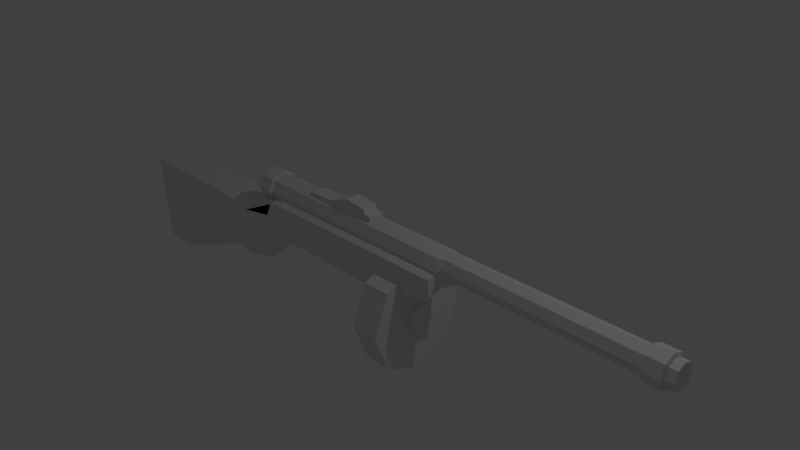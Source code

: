 # Source: suomikp.blend  (saved by Blender 2.71.0; exported with 4.5.12 LTS)
import bpy
from mathutils import Matrix  # noqa: F401  (used for matrix-valued properties, if any)

bpy.ops.wm.read_factory_settings(use_empty=True)
scene = bpy.context.scene
scene.name = 'Scene'

# ---- collections
col_collection_1 = bpy.data.collections.new('Collection 1'); scene.collection.children.link(col_collection_1)

# ---- materials (node trees are filled in below, after node groups)
mat_material = bpy.data.materials.new('Material')
mat_material.alpha_threshold = 0.0
mat_material.use_transparent_shadow = False
mat_material.roughness = 0.5
mat_material.line_color = (0.0, 0.0, 0.0, 1.0)

# ---- material node trees

# ---- world
world_world = bpy.data.worlds.new('World'); scene.world = world_world
world_world.color = (0.05088, 0.05088, 0.05088)
world_world.use_sun_shadow = False
world_world.sun_shadow_jitter_overblur = 0.0
world_world.cycles.sampling_method = 'MANUAL'
world_world.cycles.sample_map_resolution = 256

# ---- cameras
cam_camera = bpy.data.cameras.new('Camera')
cam_camera.clip_end = 100.0
cam_camera.lens = 35.0
cam_camera.sensor_width = 32.0
cam_camera.sensor_height = 18.0
cam_camera.ortho_scale = 7.314
cam_camera.dof.focus_distance = 0.0
cam_camera.dof.aperture_fstop = 128.0

# ---- lights
light_lamp = bpy.data.lights.new('Lamp', 'POINT')
light_lamp.transmission_factor = 0.0
light_lamp.cutoff_distance = 30.0
light_lamp.energy = 100.0
light_lamp.shadow_buffer_clip_start = 1.001
light_lamp.shadow_soft_size = 0.1
light_lamp.shadow_maximum_resolution = 0.006
light_lamp.use_absolute_resolution = True
light_lamp.cycles.use_multiple_importance_sampling = False

# ---- meshes
me_cube = bpy.data.meshes.new('Cube')
me_cube.from_pydata([(-0.2999, -0.2363, 0.2985), (-0.2999, -0.24, -1.293), (-0.2999, 0.2553, 0.2985), (-0.2999, 0.2442, -1.293), (-0.2999, -0.3854, -1.765), (-0.2999, 0.2405, -1.608), (-0.2999, -0.7544, -2.264), (-0.2999, 0.2035, -1.819), (-0.2999, -0.09581, -2.46), (-0.2999, 0.003916, -1.911), (-0.2999, -0.7915, -2.457), (-0.2999, -0.01332, -2.838), (-0.2999, -0.7031, -2.689), (-0.2999, -0.006294, -3.56), (-0.2999, -1.203, -4.332), (-0.2999, -0.003995, -4.31), (-0.2999, -1.347, -4.801), (-0.2091, -0.1772, -4.956), (-0.2999, -0.001227, -4.9), (-0.2091, -1.163, -4.883), (0.1199, 0.2608, 1.365), (0.1685, 0.3782, 1.365), (0.2083, 0.3448, -1.875), (0.2083, 0.3448, 1.305), (0.1481, 0.1993, -1.875), (0.1481, 0.1993, 1.29), (0.002536, 0.139, -1.875), (0.002539, 0.139, 1.29), (-0.143, 0.1993, -1.875), (-0.143, 0.1993, 1.29), (-0.2033, 0.3448, -1.875), (-0.2033, 0.3448, 1.305), (-0.143, 0.4903, -1.875), (-0.143, 0.4903, 1.305), (0.002535, 0.5506, -1.875), (0.002538, 0.5506, 1.305), (0.1481, 0.4903, -1.875), (0.1481, 0.4903, 1.305), (0.002539, 0.2122, 1.365), (-0.1148, 0.2608, 1.365), (-0.1634, 0.3782, 1.365), (-0.1148, 0.4955, 1.365), (0.002538, 0.5441, 1.365), (0.1199, 0.4955, 1.365), (0.1199, 0.2608, 4.019), (0.1685, 0.3782, 4.019), (0.002542, 0.2122, 4.019), (-0.1148, 0.2608, 4.019), (-0.1634, 0.3782, 4.019), (-0.1148, 0.4955, 4.019), (0.002541, 0.5441, 4.019), (0.1199, 0.4955, 4.019), (0.1551, 0.2256, 4.032), (0.2183, 0.3782, 4.032), (0.002542, 0.1625, 4.032), (-0.15, 0.2256, 4.032), (-0.2132, 0.3782, 4.032), (-0.15, 0.5307, 4.032), (0.002541, 0.5939, 4.032), (0.1551, 0.5307, 4.032), (0.1551, 0.2256, 4.262), (0.2183, 0.3782, 4.262), (0.002542, 0.1625, 4.262), (-0.15, 0.2256, 4.262), (-0.2132, 0.3782, 4.262), (-0.15, 0.5307, 4.262), (0.002541, 0.5939, 4.262), (0.1551, 0.5307, 4.262), (0.1191, 0.2616, 4.277), (0.1674, 0.3782, 4.277), (0.002542, 0.2133, 4.277), (-0.1141, 0.2616, 4.277), (-0.1624, 0.3782, 4.277), (-0.1141, 0.4948, 4.277), (0.002541, 0.5431, 4.277), (0.1191, 0.4948, 4.277), (0.1191, 0.2616, 4.38), (0.1674, 0.3782, 4.38), (0.002542, 0.2133, 4.38), (-0.1141, 0.2616, 4.38), (-0.1624, 0.3782, 4.38), (-0.1141, 0.4948, 4.38), (0.002541, 0.5431, 4.38), (0.1191, 0.4948, 4.38), (-0.2999, -0.217, 0.3101), (-0.2999, 0.2574, 0.324), (-0.2999, -0.04806, 1.214), (-0.2999, 0.2596, 0.7991), (-0.2999, 0.02039, 1.29), (-0.2999, 0.2596, 1.293), (0.1772, 0.1702, -1.892), (0.2495, 0.3448, -1.892), (0.722, -0.5902, 0.407), (0.722, -0.5902, 0.8068), (0.5113, -1.133, 0.407), (0.5113, -1.133, 0.8068), (0.00254, -1.358, 0.407), (0.002541, -1.358, 0.8068), (-0.5062, -1.133, 0.407), (-0.5062, -1.133, 0.8068), (-0.7169, -0.5902, 0.407), (-0.7169, -0.5902, 0.8068), (-0.5062, -0.04729, 0.407), (-0.5062, -0.04729, 0.8068), (0.002538, 0.1776, 0.407), (0.002538, 0.1776, 0.8068), (0.5113, -0.04729, 0.407), (0.5113, -0.04729, 0.8068), (0.002536, 0.09786, -1.892), (-0.1721, 0.1702, -1.892), (-0.2444, 0.3448, -1.892), (-0.1721, 0.5194, -1.892), (0.002535, 0.5918, -1.892), (0.1772, 0.5194, -1.892), (0.1772, 0.1702, -2.137), (0.2495, 0.3448, -2.137), (0.002536, 0.09786, -2.137), (-0.1721, 0.1702, -2.137), (-0.2444, 0.3448, -2.137), (-0.1721, 0.5194, -2.137), (0.002535, 0.5918, -2.137), (0.1772, 0.5194, -2.137), (0.1422, 0.2051, -2.151), (0.2001, 0.3448, -2.151), (0.002536, 0.1473, -2.151), (-0.1372, 0.2051, -2.151), (-0.195, 0.3448, -2.151), (-0.1372, 0.4845, -2.151), (0.002535, 0.5424, -2.151), (0.1422, 0.4845, -2.151), (-0.1059, 0.5003, -1.108), (0.1109, 0.5003, -1.108), (0.1109, 0.5003, 0.06417), (-0.1059, 0.5003, 0.06417), (-0.1059, 0.5608, -1.108), (0.1109, 0.5608, -1.108), (0.1109, 0.5785, 0.06417), (-0.1059, 0.5785, 0.06417), (0.1109, 0.5689, -0.7021), (0.1109, 0.6944, -0.3705), (0.1109, 0.6574, -0.05821), (0.1109, 0.5003, -0.05982), (0.1109, 0.5003, -0.3705), (0.1109, 0.5003, -0.7037), (-0.1059, 0.6574, -0.05821), (-0.1059, 0.6944, -0.3705), (-0.1059, 0.5689, -0.7021), (-0.1059, 0.5003, -0.7037), (-0.1059, 0.5003, -0.3705), (-0.1059, 0.5003, -0.05982), (0.1109, 0.5938, -0.03242), (-0.1059, 0.5003, -0.03162), (0.1109, 0.5003, -0.03162), (-0.1059, 0.5938, -0.03242), (0.2895, -0.2363, 0.2985), (0.2895, -0.24, -1.293), (0.2895, 0.2553, 0.2985), (0.2895, 0.2442, -1.293), (0.2895, -0.3854, -1.765), (0.2895, 0.2405, -1.608), (0.2895, -0.7544, -2.264), (0.2895, 0.2035, -1.819), (0.2895, -0.09581, -2.46), (0.2895, 0.003917, -1.911), (0.2895, -0.7915, -2.457), (0.2895, -0.01332, -2.838), (0.2895, -0.7031, -2.689), (0.2895, -0.006294, -3.56), (0.2895, -1.203, -4.332), (0.2895, -0.003994, -4.31), (0.2895, -1.347, -4.801), (0.1987, -0.1772, -4.956), (0.2895, -0.001226, -4.9), (0.1987, -1.163, -4.883), (0.2895, -0.217, 0.3101), (0.2895, 0.2574, 0.324), (0.2895, -0.04805, 1.214), (0.2895, 0.2596, 0.7991), (0.2895, 0.02039, 1.29), (0.2895, 0.2596, 1.293), (-0.005206, -0.2417, 0.2985), (-0.005206, -0.217, 0.3101), (-0.005208, 0.04392, -2.838), (-0.005209, 0.05293, -3.56), (-0.00521, 0.05588, -4.31), (-0.00521, 0.05942, -4.9), (-0.005208, 0.3738, -1.293), (-0.005208, 0.3691, -1.608), (-0.005208, 0.388, 0.2985), (-0.005207, -0.9529, -2.457), (-0.005206, -0.9055, -2.264), (-0.005207, 0.3935, 1.293), (-0.005207, 0.3935, 0.7991), (-0.00521, -0.1661, -4.956), (-0.005208, -1.429, -4.883), (-0.005205, -0.0005679, 1.214), (-0.005207, 0.06601, -1.911), (-0.005208, -0.06174, -2.46), (-0.005208, 0.3217, -1.819), (-0.005208, 0.3908, 0.324), (-0.005207, -0.4327, -1.765), (-0.005207, -0.2464, -1.293), (-0.005207, -0.8397, -2.689), (-0.005208, -1.664, -4.801), (-0.005207, -1.481, -4.332), (-0.005205, 0.08712, 1.29), (0.1952, -0.5902, 0.407), (0.138, -0.7376, 0.407), (0.138, -0.7376, 0.8068), (0.1952, -0.5902, 0.8068), (0.00254, -0.7975, 0.407), (0.00254, -0.7975, 0.8068), (-0.133, -0.7376, 0.407), (-0.133, -0.7376, 0.8068), (-0.1902, -0.5902, 0.407), (-0.1902, -0.5902, 0.8068), (-0.133, -0.4428, 0.407), (-0.133, -0.4428, 0.8068), (0.002539, -0.3829, 0.407), (0.002539, -0.3829, 0.8068), (0.138, -0.4428, 0.407), (0.138, -0.4428, 0.8068), (0.1952, -0.5902, 0.3535), (0.138, -0.7376, 0.3535), (0.138, -0.7376, 0.8604), (0.1952, -0.5902, 0.8604), (0.00254, -0.7975, 0.3535), (0.00254, -0.7975, 0.8604), (-0.133, -0.7376, 0.3535), (-0.133, -0.7376, 0.8604), (-0.1902, -0.5902, 0.3535), (-0.1902, -0.5902, 0.8604), (-0.133, -0.4428, 0.3535), (-0.133, -0.4428, 0.8604), (0.002539, -0.3829, 0.3535), (0.002539, -0.3829, 0.8604), (0.138, -0.4428, 0.3535), (0.138, -0.4428, 0.8604)], [], [(0, 2, 3, 1), (1, 3, 5, 4), (4, 5, 7, 6), (6, 7, 9, 8), (6, 8, 11, 10), (10, 11, 13, 12), (12, 13, 15, 14), (14, 15, 18, 16), (16, 18, 17, 19), (41, 40, 48, 49), (29, 27, 38, 39), (22, 23, 25, 24), (42, 41, 49, 50), (31, 29, 39, 40), (39, 38, 46, 47), (33, 31, 40, 41), (38, 20, 44, 46), (35, 33, 41, 42), (28, 29, 31, 30), (44, 45, 53, 52), (37, 35, 42, 43), (30, 31, 33, 32), (25, 23, 21, 20), (20, 21, 45, 44), (32, 33, 35, 34), (23, 37, 43, 21), (36, 37, 23, 22), (34, 35, 37, 36), (40, 39, 47, 48), (27, 25, 20, 38), (36, 22, 91, 113), (43, 42, 50, 51), (21, 43, 51, 45), (52, 53, 61, 60), (46, 44, 52, 54), (47, 46, 54, 55), (48, 47, 55, 56), (49, 48, 56, 57), (50, 49, 57, 58), (51, 50, 58, 59), (45, 51, 59, 53), (60, 61, 69, 68), (54, 52, 60, 62), (55, 54, 62, 63), (56, 55, 63, 64), (57, 56, 64, 65), (58, 57, 65, 66), (59, 58, 66, 67), (53, 59, 67, 61), (68, 69, 77, 76), (62, 60, 68, 70), (63, 62, 70, 71), (64, 63, 71, 72), (65, 64, 72, 73), (66, 65, 73, 74), (67, 66, 74, 75), (61, 67, 75, 69), (76, 77, 83, 82, 81, 80, 79, 78), (70, 68, 76, 78), (71, 70, 78, 79), (72, 71, 79, 80), (73, 72, 80, 81), (74, 73, 81, 82), (75, 74, 82, 83), (69, 75, 83, 77), (2, 0, 84, 85), (85, 84, 86, 87), (87, 86, 88, 89), (110, 111, 119, 118), (26, 28, 109, 108), (92, 93, 95, 94), (111, 112, 120, 119), (28, 30, 110, 109), (94, 95, 97, 96), (108, 109, 117, 116), (30, 32, 111, 110), (96, 97, 99, 98), (90, 108, 116, 114), (32, 34, 112, 111), (98, 99, 101, 100), (115, 114, 122, 123), (34, 36, 113, 112), (100, 101, 103, 102), (22, 24, 90, 91), (91, 90, 114, 115), (102, 103, 105, 104), (215, 213, 229, 231), (106, 107, 93, 92), (104, 105, 107, 106), (109, 110, 118, 117), (24, 26, 108, 90), (217, 215, 231, 233), (112, 113, 121, 120), (113, 91, 115, 121), (123, 122, 124, 125, 126, 127, 128, 129), (114, 116, 124, 122), (116, 117, 125, 124), (117, 118, 126, 125), (118, 119, 127, 126), (119, 120, 128, 127), (120, 121, 129, 128), (121, 115, 123, 129), (134, 135, 131, 130), (150, 136, 132, 152), (136, 137, 133, 132), (146, 134, 130, 147), (154, 155, 157, 156), (146, 138, 135, 134), (135, 138, 143, 131), (138, 139, 142, 143), (139, 140, 141, 142), (153, 144, 149, 151), (144, 145, 148, 149), (145, 146, 147, 148), (160, 164, 165, 162), (160, 162, 163, 161), (158, 160, 161, 159), (153, 150, 140, 144), (144, 140, 139, 145), (145, 139, 138, 146), (140, 150, 152, 141), (155, 158, 159, 157), (137, 153, 151, 133), (137, 136, 150, 153), (164, 166, 167, 165), (166, 168, 169, 167), (168, 170, 172, 169), (170, 173, 171, 172), (156, 175, 174, 154), (175, 177, 176, 174), (177, 179, 178, 176), (180, 154, 174, 181), (182, 165, 167, 183), (184, 169, 172, 185), (186, 157, 159, 187), (188, 156, 157, 186), (189, 164, 160, 190), (191, 179, 177, 192), (193, 171, 173, 194), (181, 174, 176, 195), (196, 163, 162, 197), (183, 167, 169, 184), (187, 159, 161, 198), (199, 175, 156, 188), (200, 158, 155, 201), (202, 166, 164, 189), (203, 170, 168, 204), (197, 162, 165, 182), (195, 176, 178, 205), (194, 173, 170, 203), (205, 178, 179, 191), (201, 155, 154, 180), (198, 161, 163, 196), (185, 172, 171, 193), (192, 177, 175, 199), (190, 160, 158, 200), (204, 168, 166, 202), (0, 180, 181, 84), (11, 182, 183, 13), (15, 184, 185, 18), (3, 186, 187, 5), (2, 188, 186, 3), (10, 189, 190, 6), (89, 191, 192, 87), (17, 193, 194, 19), (84, 181, 195, 86), (9, 196, 197, 8), (13, 183, 184, 15), (5, 187, 198, 7), (85, 199, 188, 2), (4, 200, 201, 1), (12, 202, 189, 10), (16, 203, 204, 14), (8, 197, 182, 11), (86, 195, 205, 88), (19, 194, 203, 16), (88, 205, 191, 89), (1, 201, 180, 0), (7, 198, 196, 9), (18, 185, 193, 17), (87, 192, 199, 85), (6, 190, 200, 4), (14, 204, 202, 12), (207, 206, 92, 94), (209, 208, 95, 93), (210, 207, 94, 96), (208, 211, 97, 95), (212, 210, 96, 98), (211, 213, 99, 97), (214, 212, 98, 100), (213, 215, 101, 99), (216, 214, 100, 102), (215, 217, 103, 101), (218, 216, 102, 104), (217, 219, 105, 103), (220, 218, 104, 106), (219, 221, 107, 105), (206, 220, 106, 92), (221, 209, 93, 107), (224, 225, 237, 235, 233, 231, 229, 227), (222, 223, 226, 228, 230, 232, 234, 236), (213, 211, 227, 229), (211, 208, 224, 227), (220, 206, 222, 236), (208, 209, 225, 224), (218, 220, 236, 234), (216, 218, 234, 232), (214, 216, 232, 230), (212, 214, 230, 228), (210, 212, 228, 226), (209, 221, 237, 225), (207, 210, 226, 223), (221, 219, 235, 237), (206, 207, 223, 222), (219, 217, 233, 235)])
_uv = me_cube.uv_layers.new(name='UVMap')
_uv.uv.foreach_set('vector', [0.1455, 0.3851, 0.1274, 0.3176, 0.3495, 0.2596, 0.3713, 0.329, 0.3713, 0.329, 0.3495, 0.2596, 0.3931, 0.2454, 0.4487, 0.3267, 0.4487, 0.3267, 0.3931, 0.2454, 0.4247, 0.2383, 0.5308, 0.348, 0.5308, 0.348, 0.4247, 0.2383, 0.4546, 0.2246, 0.5316, 0.2451, 0.5308, 0.348, 0.5316, 0.2451, 0.5916, 0.2266, 0.5559, 0.3469, 0.5559, 0.3469, 0.5916, 0.2266, 0.6925, 0.2051, 0.5873, 0.3315, 0.5873, 0.3315, 0.6925, 0.2051, 0.7943, 0.1806, 0.8363, 0.3411, 0.8363, 0.3411, 0.7943, 0.1806, 0.8735, 0.161, 0.9046, 0.3445, 0.3477, 0.2106, 0.7446, 0.2106, 0.692, 0.2441, 0.405, 0.2439, 0.3257, 0.8721, 0.323, 0.8537, 0.7091, 0.8494, 0.7093, 0.8666, 0.308, 0.8334, 0.3065, 0.8154, 0.3212, 0.8153, 0.3213, 0.8347, 0.1147, 0.8317, 0.8834, 0.8317, 0.8797, 0.8698, 0.1147, 0.8698, 0.3281, 0.8898, 0.3257, 0.8721, 0.7093, 0.8666, 0.7095, 0.8843, 0.3129, 0.851, 0.308, 0.8334, 0.3213, 0.8347, 0.323, 0.8537, 0.3213, 0.8347, 0.3212, 0.8153, 0.709, 0.8155, 0.709, 0.8324, 0.317, 0.8706, 0.3129, 0.851, 0.323, 0.8537, 0.3257, 0.8721, 0.3212, 0.8153, 0.3211, 0.7959, 0.709, 0.7985, 0.709, 0.8155, 0.3204, 0.8912, 0.317, 0.8706, 0.3257, 0.8721, 0.3281, 0.8898, 0.1807, 0.7669, 0.8639, 0.7669, 0.8672, 0.8009, 0.1807, 0.8009, 0.5571, 0.7114, 0.6149, 0.7692, 0.5877, 0.7797, 0.5453, 0.738, 0.3167, 0.7602, 0.3199, 0.7397, 0.3276, 0.7411, 0.3253, 0.7587, 0.1807, 0.8009, 0.8672, 0.8009, 0.8672, 0.8349, 0.1807, 0.8349, 0.3079, 0.7973, 0.3127, 0.7797, 0.3227, 0.777, 0.3211, 0.7959, 0.3211, 0.7959, 0.3227, 0.777, 0.7092, 0.7813, 0.709, 0.7985, 0.1807, 0.8349, 0.8672, 0.8349, 0.8672, 0.8689, 0.1807, 0.8689, 0.3127, 0.7797, 0.3167, 0.7602, 0.3253, 0.7587, 0.3227, 0.777, 0.1147, 0.7937, 0.8834, 0.7937, 0.8834, 0.8317, 0.1147, 0.8317, 0.1147, 0.7556, 0.8834, 0.7556, 0.8834, 0.7937, 0.1147, 0.7937, 0.323, 0.8537, 0.3213, 0.8347, 0.709, 0.8324, 0.7091, 0.8494, 0.3065, 0.8154, 0.3079, 0.7973, 0.3211, 0.7959, 0.3212, 0.8153, 0.7839, 0.502, 0.8414, 0.5038, 0.841, 0.5192, 0.7817, 0.5165, 0.3253, 0.7587, 0.3276, 0.7411, 0.7095, 0.7453, 0.7093, 0.7636, 0.3227, 0.777, 0.3253, 0.7587, 0.7093, 0.7636, 0.7092, 0.7813, 0.5453, 0.738, 0.5877, 0.7797, 0.538, 0.8035, 0.527, 0.79, 0.4754, 0.7114, 0.5571, 0.7114, 0.5453, 0.738, 0.4859, 0.7385, 0.4175, 0.7692, 0.4754, 0.7114, 0.4859, 0.7385, 0.4442, 0.781, 0.4175, 0.8509, 0.4175, 0.7692, 0.4442, 0.781, 0.4447, 0.8404, 0.4753, 0.9087, 0.4175, 0.8509, 0.4447, 0.8404, 0.4871, 0.8821, 0.5571, 0.9087, 0.4753, 0.9087, 0.4871, 0.8821, 0.5466, 0.8816, 0.6149, 0.8509, 0.5571, 0.9087, 0.5466, 0.8816, 0.5883, 0.8391, 0.6149, 0.7692, 0.6149, 0.8509, 0.5883, 0.8391, 0.5877, 0.7797, 0.527, 0.79, 0.538, 0.8035, 0.5325, 0.8052, 0.5243, 0.7951, 0.4859, 0.7385, 0.5453, 0.738, 0.527, 0.79, 0.5097, 0.7883, 0.4442, 0.781, 0.4859, 0.7385, 0.5097, 0.7883, 0.4961, 0.7992, 0.4447, 0.8404, 0.4442, 0.781, 0.4961, 0.7992, 0.4944, 0.8166, 0.4871, 0.8821, 0.4447, 0.8404, 0.4944, 0.8166, 0.5054, 0.8301, 0.5466, 0.8816, 0.4871, 0.8821, 0.5054, 0.8301, 0.5227, 0.8319, 0.5883, 0.8391, 0.5466, 0.8816, 0.5227, 0.8319, 0.5363, 0.8209, 0.5877, 0.7797, 0.5883, 0.8391, 0.5363, 0.8209, 0.538, 0.8035, 0.5806, 0.807, 0.5845, 0.7512, 0.6527, 0.7175, 0.6524, 0.8341, 0.5097, 0.7883, 0.527, 0.79, 0.5243, 0.7951, 0.5114, 0.7938, 0.4961, 0.7992, 0.5097, 0.7883, 0.5114, 0.7938, 0.5013, 0.8019, 0.4944, 0.8166, 0.4961, 0.7992, 0.5013, 0.8019, 0.4999, 0.8149, 0.5054, 0.8301, 0.4944, 0.8166, 0.4999, 0.8149, 0.5081, 0.8249, 0.5227, 0.8319, 0.5054, 0.8301, 0.5081, 0.8249, 0.521, 0.8263, 0.5363, 0.8209, 0.5227, 0.8319, 0.521, 0.8263, 0.5311, 0.8181, 0.538, 0.8035, 0.5363, 0.8209, 0.5311, 0.8181, 0.5325, 0.8052, 0.08334, 0.5611, 0.08334, 0.5792, 0.07056, 0.5919, 0.05248, 0.5919, 0.0397, 0.5792, 0.0397, 0.5611, 0.05248, 0.5483, 0.07056, 0.5483, 0.5361, 0.8437, 0.5806, 0.807, 0.6524, 0.8341, 0.5671, 0.9144, 0.4767, 0.8387, 0.5361, 0.8437, 0.5671, 0.9144, 0.4503, 0.9112, 0.4362, 0.7964, 0.4767, 0.8387, 0.4503, 0.9112, 0.3676, 0.83, 0.4388, 0.7407, 0.4362, 0.7964, 0.3676, 0.83, 0.3676, 0.7138, 0.4835, 0.7058, 0.4388, 0.7407, 0.3676, 0.7138, 0.4534, 0.6352, 0.5435, 0.7108, 0.4835, 0.7058, 0.4534, 0.6352, 0.5692, 0.6384, 0.5845, 0.7512, 0.5435, 0.7108, 0.5692, 0.6384, 0.6527, 0.7175, 0.4265, 0.8351, 0.4529, 0.7059, 0.4551, 0.7112, 0.4322, 0.8367, 0.4322, 0.8367, 0.4551, 0.7112, 0.5986, 0.8321, 0.5259, 0.863, 0.5259, 0.863, 0.5986, 0.8321, 0.6062, 0.8446, 0.5997, 0.8695, 0.8404, 0.5981, 0.9041, 0.599, 0.9062, 0.5196, 0.8463, 0.5232, 0.7226, 0.6306, 0.7816, 0.6157, 0.7794, 0.6008, 0.7127, 0.6165, 0.4924, 0.8718, 0.4687, 0.9368, 0.3806, 0.8634, 0.4374, 0.8329, 0.9041, 0.599, 0.9829, 0.6099, 0.9716, 0.5015, 0.9062, 0.5196, 0.7816, 0.6157, 0.8408, 0.6139, 0.8404, 0.5981, 0.7794, 0.6008, 0.4374, 0.8329, 0.3806, 0.8634, 0.3666, 0.7632, 0.4222, 0.7747, 0.7127, 0.6165, 0.7794, 0.6008, 0.7834, 0.5215, 0.7048, 0.5075, 0.8408, 0.6139, 0.9028, 0.6164, 0.9041, 0.599, 0.8404, 0.5981, 0.4222, 0.7747, 0.3666, 0.7632, 0.419, 0.6744, 0.4591, 0.7276, 0.9029, 0.5183, 0.9795, 0.5077, 0.9685, 0.613, 0.905, 0.5954, 0.9028, 0.6164, 0.9723, 0.629, 0.9829, 0.6099, 0.9041, 0.599, 0.4591, 0.7276, 0.419, 0.6744, 0.5367, 0.6425, 0.5273, 0.7187, 0.8467, 0.5919, 0.905, 0.5954, 0.9019, 0.6119, 0.8462, 0.6096, 0.7265, 0.4876, 0.7839, 0.502, 0.7817, 0.5165, 0.7169, 0.5013, 0.5273, 0.7187, 0.5367, 0.6425, 0.6607, 0.7049, 0.5856, 0.756, 0.8414, 0.5038, 0.9017, 0.5013, 0.9029, 0.5183, 0.841, 0.5192, 0.841, 0.5192, 0.9029, 0.5183, 0.905, 0.5954, 0.8467, 0.5919, 0.5856, 0.756, 0.6607, 0.7049, 0.6739, 0.8418, 0.5999, 0.8159, 0.5771, 0.7204, 0.5324, 0.7605, 0.507, 0.751, 0.5662, 0.6956, 0.5602, 0.8643, 0.5892, 0.931, 0.4687, 0.9368, 0.4924, 0.8718, 0.5999, 0.8159, 0.6739, 0.8418, 0.5892, 0.931, 0.5602, 0.8643, 0.7794, 0.6008, 0.8404, 0.5981, 0.8463, 0.5232, 0.7834, 0.5215, 0.9017, 0.5013, 0.9692, 0.4891, 0.9795, 0.5077, 0.9029, 0.5183, 0.638, 0.7222, 0.5771, 0.7204, 0.5662, 0.6956, 0.6473, 0.6968, 0.7169, 0.5013, 0.7817, 0.5165, 0.7856, 0.5936, 0.7092, 0.6072, 0.7817, 0.5165, 0.841, 0.5192, 0.8467, 0.5919, 0.7856, 0.5936, 0.6898, 0.5685, 0.6745, 0.5839, 0.6529, 0.5839, 0.6376, 0.5685, 0.6376, 0.5469, 0.6529, 0.5316, 0.6745, 0.5316, 0.6898, 0.5469, 0.905, 0.5954, 0.9685, 0.613, 0.9565, 0.6282, 0.9019, 0.6119, 0.7048, 0.5075, 0.7834, 0.5215, 0.7854, 0.5013, 0.7184, 0.4859, 0.7834, 0.5215, 0.8463, 0.5232, 0.8458, 0.505, 0.7854, 0.5013, 0.8463, 0.5232, 0.9062, 0.5196, 0.9031, 0.5026, 0.8458, 0.505, 0.9062, 0.5196, 0.9716, 0.5015, 0.9593, 0.4859, 0.9031, 0.5026, 0.7092, 0.6072, 0.7856, 0.5936, 0.7875, 0.6132, 0.7225, 0.6282, 0.7856, 0.5936, 0.8467, 0.5919, 0.8462, 0.6096, 0.7875, 0.6132, 0.3475, 0.7652, 0.3441, 0.8003, 0.3316, 0.8103, 0.3322, 0.7552, 0.6107, 0.805, 0.6282, 0.7975, 0.6451, 0.804, 0.6277, 0.825, 0.6282, 0.7975, 0.6309, 0.7642, 0.6451, 0.7573, 0.6451, 0.804, 0.4372, 0.7465, 0.3475, 0.7652, 0.3322, 0.7552, 0.4319, 0.7253, 0.1434, 0.3773, 0.3705, 0.3264, 0.3502, 0.2566, 0.1269, 0.3094, 0.4372, 0.7465, 0.4388, 0.8164, 0.3441, 0.8003, 0.3475, 0.7652, 0.3441, 0.8003, 0.4388, 0.8164, 0.4334, 0.838, 0.3316, 0.8103, 0.4388, 0.8164, 0.5353, 0.8053, 0.5377, 0.8601, 0.4334, 0.838, 0.5353, 0.8053, 0.5956, 0.7993, 0.6224, 0.8296, 0.5377, 0.8601, 0.6104, 0.757, 0.5981, 0.7615, 0.6222, 0.7327, 0.6277, 0.7374, 0.5981, 0.7615, 0.537, 0.7577, 0.5386, 0.7028, 0.6222, 0.7327, 0.537, 0.7577, 0.4372, 0.7465, 0.4319, 0.7253, 0.5386, 0.7028, 0.5295, 0.3491, 0.5546, 0.3486, 0.5931, 0.2292, 0.5327, 0.2462, 0.5295, 0.3491, 0.5327, 0.2462, 0.4562, 0.224, 0.4259, 0.237, 0.4479, 0.3259, 0.5295, 0.3491, 0.4259, 0.237, 0.3942, 0.2433, 0.6104, 0.757, 0.6107, 0.805, 0.5956, 0.7993, 0.5981, 0.7615, 0.5981, 0.7615, 0.5956, 0.7993, 0.5353, 0.8053, 0.537, 0.7577, 0.537, 0.7577, 0.5353, 0.8053, 0.4388, 0.8164, 0.4372, 0.7465, 0.5956, 0.7993, 0.6107, 0.805, 0.6277, 0.825, 0.6224, 0.8296, 0.3705, 0.3264, 0.4479, 0.3259, 0.3942, 0.2433, 0.3502, 0.2566, 0.6309, 0.7642, 0.6104, 0.757, 0.6277, 0.7374, 0.6451, 0.7573, 0.6309, 0.7642, 0.6282, 0.7975, 0.6107, 0.805, 0.6104, 0.757, 0.5546, 0.3486, 0.5864, 0.3339, 0.6944, 0.21, 0.5931, 0.2292, 0.5864, 0.3339, 0.835, 0.3492, 0.7968, 0.1878, 0.6944, 0.21, 0.835, 0.3492, 0.9032, 0.3542, 0.8764, 0.17, 0.7968, 0.1878, 0.3476, 0.3962, 0.405, 0.3631, 0.692, 0.3631, 0.7445, 0.3967, 0.4158, 0.7489, 0.4228, 0.7498, 0.3902, 0.8967, 0.3855, 0.9014, 0.4228, 0.7498, 0.5389, 0.7671, 0.6016, 0.8316, 0.3902, 0.8967, 0.5389, 0.7671, 0.6213, 0.7922, 0.6157, 0.8223, 0.6016, 0.8316, 0.4292, 0.9742, 0.3855, 0.9014, 0.3902, 0.8967, 0.4359, 0.9701, 0.5866, 0.186, 0.5931, 0.2292, 0.6944, 0.21, 0.6863, 0.1685, 0.788, 0.1471, 0.7968, 0.1878, 0.8764, 0.17, 0.8674, 0.1295, 0.337, 0.212, 0.3502, 0.2566, 0.3942, 0.2433, 0.3792, 0.1987, 0.116, 0.2646, 0.1269, 0.3094, 0.3502, 0.2566, 0.337, 0.212, 0.5608, 0.3925, 0.5546, 0.3486, 0.5295, 0.3491, 0.5337, 0.3925, 0.6757, 0.7531, 0.6213, 0.7922, 0.5389, 0.7671, 0.5648, 0.6886, 0.6959, 0.3036, 0.692, 0.3631, 0.405, 0.3631, 0.3287, 0.3034, 0.4359, 0.9701, 0.3902, 0.8967, 0.6016, 0.8316, 0.6567, 0.8717, 0.4479, 0.1879, 0.4562, 0.224, 0.5327, 0.2462, 0.5301, 0.196, 0.6863, 0.1685, 0.6944, 0.21, 0.7968, 0.1878, 0.788, 0.1471, 0.3792, 0.1987, 0.3942, 0.2433, 0.4259, 0.237, 0.4094, 0.1907, 0.4375, 0.6624, 0.4228, 0.7498, 0.4158, 0.7489, 0.4305, 0.6615, 0.4453, 0.3696, 0.4479, 0.3259, 0.3705, 0.3264, 0.3744, 0.3689, 0.5941, 0.38, 0.5864, 0.3339, 0.5546, 0.3486, 0.5608, 0.3925, 0.9124, 0.4138, 0.9032, 0.3542, 0.835, 0.3492, 0.8428, 0.4056, 0.5301, 0.196, 0.5327, 0.2462, 0.5931, 0.2292, 0.5866, 0.186, 0.6567, 0.8717, 0.6016, 0.8316, 0.6157, 0.8223, 0.6757, 0.8427, 0.3287, 0.3034, 0.405, 0.3631, 0.3476, 0.3962, 0.254, 0.3034, 0.6757, 0.8427, 0.6157, 0.8223, 0.6213, 0.7922, 0.6757, 0.7531, 0.3744, 0.3689, 0.3705, 0.3264, 0.1434, 0.3773, 0.1522, 0.4168, 0.4094, 0.1907, 0.4259, 0.237, 0.4562, 0.224, 0.4479, 0.1879, 0.7679, 0.3037, 0.7445, 0.3967, 0.692, 0.3631, 0.6959, 0.3036, 0.5648, 0.6886, 0.5389, 0.7671, 0.4228, 0.7498, 0.4375, 0.6624, 0.5337, 0.3925, 0.5295, 0.3491, 0.4479, 0.3259, 0.4453, 0.3696, 0.8428, 0.4056, 0.835, 0.3492, 0.5864, 0.3339, 0.5941, 0.38, 0.4529, 0.7059, 0.5113, 0.6631, 0.5151, 0.6685, 0.4551, 0.7112, 0.5916, 0.2266, 0.5841, 0.1837, 0.6835, 0.1639, 0.6925, 0.2051, 0.7943, 0.1806, 0.7846, 0.1401, 0.8636, 0.1207, 0.8735, 0.161, 0.3495, 0.2596, 0.3352, 0.2154, 0.3771, 0.2011, 0.3931, 0.2454, 0.1274, 0.3176, 0.1155, 0.273, 0.3352, 0.2154, 0.3495, 0.2596, 0.5559, 0.3469, 0.5631, 0.3907, 0.536, 0.3913, 0.5308, 0.348, 0.5997, 0.8695, 0.6256, 0.9278, 0.519, 0.9278, 0.5259, 0.863, 0.692, 0.2441, 0.6959, 0.3036, 0.3287, 0.3034, 0.405, 0.2439, 0.4551, 0.7112, 0.5151, 0.6685, 0.6586, 0.8203, 0.5986, 0.8321, 0.4546, 0.2246, 0.4455, 0.1888, 0.5279, 0.195, 0.5316, 0.2451, 0.6925, 0.2051, 0.6835, 0.1639, 0.7846, 0.1401, 0.7943, 0.1806, 0.3931, 0.2454, 0.3771, 0.2011, 0.4072, 0.1924, 0.4247, 0.2383, 0.4322, 0.8367, 0.4152, 0.9074, 0.4096, 0.9058, 0.4265, 0.8351, 0.4487, 0.3267, 0.4471, 0.3704, 0.3762, 0.3714, 0.3713, 0.329, 0.5873, 0.3315, 0.5961, 0.3775, 0.5631, 0.3907, 0.5559, 0.3469, 0.9046, 0.3445, 0.9151, 0.4039, 0.8453, 0.3973, 0.8363, 0.3411, 0.5316, 0.2451, 0.5279, 0.195, 0.5841, 0.1837, 0.5916, 0.2266, 0.5986, 0.8321, 0.6586, 0.8203, 0.6633, 0.8515, 0.6062, 0.8446, 0.405, 0.2439, 0.3287, 0.3034, 0.254, 0.3034, 0.3477, 0.2106, 0.6062, 0.8446, 0.6633, 0.8515, 0.6256, 0.9278, 0.5997, 0.8695, 0.3713, 0.329, 0.3762, 0.3714, 0.1552, 0.4244, 0.1455, 0.3851, 0.4247, 0.2383, 0.4072, 0.1924, 0.4455, 0.1888, 0.4546, 0.2246, 0.7446, 0.2106, 0.7679, 0.3037, 0.6959, 0.3036, 0.692, 0.2441, 0.5259, 0.863, 0.519, 0.9278, 0.4152, 0.9074, 0.4322, 0.8367, 0.5308, 0.348, 0.536, 0.3913, 0.4471, 0.3704, 0.4487, 0.3267, 0.8363, 0.3411, 0.8453, 0.3973, 0.5961, 0.3775, 0.5873, 0.3315, 0.5046, 0.7566, 0.4848, 0.7783, 0.3934, 0.7428, 0.4665, 0.6628, 0.5611, 0.7769, 0.5379, 0.7515, 0.5826, 0.6415, 0.6683, 0.7353, 0.5322, 0.7553, 0.5046, 0.7566, 0.4665, 0.6628, 0.5699, 0.658, 0.5379, 0.7515, 0.5055, 0.75, 0.4613, 0.6359, 0.5826, 0.6415, 0.5517, 0.7748, 0.5322, 0.7553, 0.5699, 0.658, 0.6431, 0.7313, 0.5055, 0.75, 0.4827, 0.7729, 0.3755, 0.7219, 0.4613, 0.6359, 0.5517, 0.8042, 0.5517, 0.7748, 0.6431, 0.7313, 0.6431, 0.8397, 0.4827, 0.7729, 0.4827, 0.8074, 0.3755, 0.849, 0.3755, 0.7219, 0.5318, 0.826, 0.5517, 0.8042, 0.6431, 0.8397, 0.5699, 0.9197, 0.4827, 0.8074, 0.506, 0.8329, 0.4613, 0.9428, 0.3755, 0.849, 0.5043, 0.8272, 0.5318, 0.826, 0.5699, 0.9197, 0.4665, 0.9245, 0.506, 0.8329, 0.5383, 0.8343, 0.5826, 0.9484, 0.4613, 0.9428, 0.4848, 0.8077, 0.5043, 0.8272, 0.4665, 0.9245, 0.3934, 0.8512, 0.5383, 0.8343, 0.5611, 0.8115, 0.6683, 0.8625, 0.5826, 0.9484, 0.4848, 0.7783, 0.4848, 0.8077, 0.3934, 0.8512, 0.3934, 0.7428, 0.5611, 0.8115, 0.5611, 0.7769, 0.6683, 0.7353, 0.6683, 0.8625, 0.4622, 0.5306, 0.4622, 0.5797, 0.429, 0.6159, 0.3831, 0.618, 0.3506, 0.5854, 0.3506, 0.5363, 0.3837, 0.5001, 0.4297, 0.498, 0.2049, 0.5858, 0.2049, 0.5369, 0.2373, 0.5045, 0.283, 0.5066, 0.316, 0.5427, 0.316, 0.5916, 0.2836, 0.624, 0.2379, 0.6219, 0.5324, 0.7605, 0.5306, 0.815, 0.5068, 0.8277, 0.507, 0.751, 0.5306, 0.815, 0.5734, 0.8515, 0.5643, 0.8763, 0.5068, 0.8277, 0.4402, 0.7268, 0.3785, 0.7262, 0.3681, 0.7014, 0.4487, 0.7014, 0.5734, 0.8515, 0.6334, 0.8567, 0.6436, 0.8812, 0.5643, 0.8763, 0.4804, 0.764, 0.4402, 0.7268, 0.4487, 0.7014, 0.5048, 0.7523, 0.4761, 0.818, 0.4804, 0.764, 0.5048, 0.7523, 0.501, 0.8287, 0.4291, 0.8564, 0.4761, 0.818, 0.501, 0.8287, 0.4395, 0.8812, 0.3673, 0.8559, 0.4291, 0.8564, 0.4395, 0.8812, 0.3589, 0.8812, 0.3271, 0.8186, 0.3673, 0.8559, 0.3589, 0.8812, 0.3028, 0.8304, 0.6334, 0.8567, 0.6769, 0.8178, 0.7021, 0.827, 0.6436, 0.8812, 0.3315, 0.7646, 0.3271, 0.8186, 0.3028, 0.8304, 0.3066, 0.754, 0.6769, 0.8178, 0.6778, 0.7626, 0.7021, 0.7507, 0.7021, 0.827, 0.3785, 0.7262, 0.3315, 0.7646, 0.3066, 0.754, 0.3681, 0.7014, 0.6778, 0.7626, 0.638, 0.7222, 0.6473, 0.6968, 0.7021, 0.7507])
me_cube.materials.append(mat_material)
me_cube.use_remesh_preserve_volume = False
me_cube.use_remesh_preserve_attributes = False
me_cube.use_mirror_vertex_groups = False
me_cube.update()

# ---- objects
ob_suomikp = bpy.data.objects.new('Suomikp', me_cube)
ob_lamp = bpy.data.objects.new('Lamp', light_lamp)
ob_camera = bpy.data.objects.new('Camera', cam_camera)

# ---- transforms, parenting, visibility, modifiers, constraints
ob_suomikp.location = (5.687, -5.583, -0.1033)
ob_suomikp.lock_rotations_4d = False
ob_suomikp.empty_display_type = 'ARROWS'
ob_suomikp.lineart.crease_threshold = 0.0
ob_lamp.location = (6.692, 0.3206, 3.973)
ob_lamp.rotation_euler = (2.204, -3.437, 3.084)
ob_lamp.lock_rotations_4d = False
ob_lamp.empty_display_type = 'ARROWS'
ob_lamp.color = (0.0, 0.0, 0.0, 0.0)
ob_lamp.lineart.crease_threshold = 0.0
ob_camera.location = (-0.8211, -0.2396, 7.378)
ob_camera.rotation_euler = (-0.4513, -0.7558, -0.01486)
ob_camera.lock_rotations_4d = False
ob_camera.empty_display_type = 'ARROWS'
ob_camera.color = (0.0, 0.0, 0.0, 0.0)
ob_camera.display_type = 'WIRE'
ob_camera.lineart.crease_threshold = 0.0

# ---- collection membership
col_collection_1.objects.link(ob_suomikp)
col_collection_1.objects.link(ob_lamp)
col_collection_1.objects.link(ob_camera)

# ---- scene / render settings (as saved in the file)
scene.camera = ob_camera
scene.frame_start = 1; scene.frame_end = 250; scene.frame_set(2)
scene.render.engine = 'BLENDER_EEVEE_NEXT'
scene.render.resolution_percentage = 50
scene.render.dither_intensity = 0.0
scene.cycles.use_denoising = False
scene.cycles.samples = 10
scene.cycles.sampling_pattern = 'TABULATED_SOBOL'
scene.cycles.light_sampling_threshold = 0.0
scene.cycles.use_adaptive_sampling = False
scene.cycles.use_light_tree = False
scene.cycles.blur_glossy = 0.0
scene.cycles.volume_bounces = 1
scene.cycles.pixel_filter_type = 'GAUSSIAN'
scene.cycles.sample_clamp_indirect = 0.0
scene.view_settings.view_transform = 'Standard'
bpy.context.view_layer.update()
